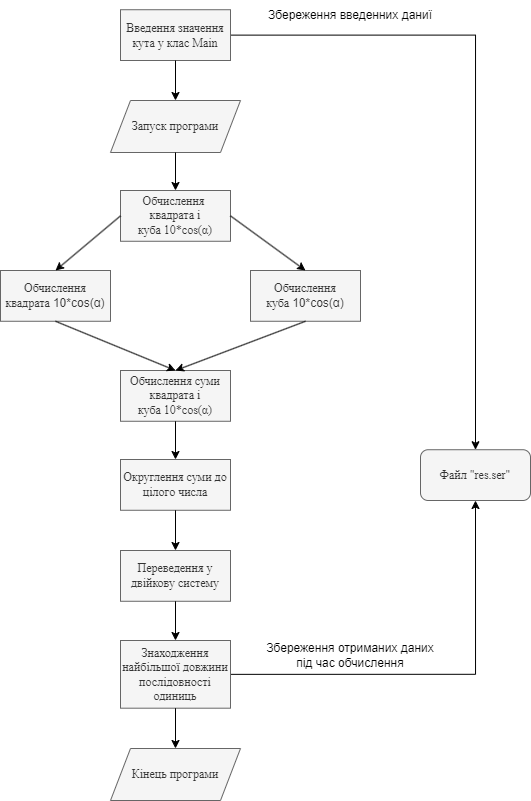

The diagram above was exported from draw.io. Its source (the exported page's mxGraphModel, read from the mxfile embedded in the PNG):
<mxGraphModel dx="600" dy="321" grid="1" gridSize="10" guides="1" tooltips="1" connect="1" arrows="1" fold="1" page="1" pageScale="1" pageWidth="827" pageHeight="1169" math="0" shadow="0">
  <root>
    <mxCell id="0" />
    <mxCell id="1" parent="0" />
    <mxCell id="43c9aANDtP6ctexrui9t-25" style="edgeStyle=orthogonalEdgeStyle;rounded=0;orthogonalLoop=1;jettySize=auto;html=1;exitX=1;exitY=0.5;exitDx=0;exitDy=0;entryX=0.5;entryY=0;entryDx=0;entryDy=0;" edge="1" parent="1" source="43c9aANDtP6ctexrui9t-1" target="43c9aANDtP6ctexrui9t-13">
      <mxGeometry relative="1" as="geometry" />
    </mxCell>
    <mxCell id="43c9aANDtP6ctexrui9t-1" value="&lt;font face=&quot;Times New Roman&quot; style=&quot;font-size: 12px;&quot;&gt;Введення значення кута у клас Main&lt;/font&gt;" style="rounded=0;whiteSpace=wrap;html=1;fillColor=#f5f5f5;fontColor=#333333;strokeColor=#666666;" vertex="1" parent="1">
      <mxGeometry x="340" y="109.23" width="110" height="50.77" as="geometry" />
    </mxCell>
    <mxCell id="43c9aANDtP6ctexrui9t-2" value="&lt;font face=&quot;Times New Roman&quot; style=&quot;font-size: 12px;&quot;&gt;Запуск програми&lt;/font&gt;" style="shape=parallelogram;perimeter=parallelogramPerimeter;whiteSpace=wrap;html=1;fixedSize=1;fillColor=#f5f5f5;fontColor=#333333;strokeColor=#666666;" vertex="1" parent="1">
      <mxGeometry x="330" y="200" width="130" height="52" as="geometry" />
    </mxCell>
    <mxCell id="43c9aANDtP6ctexrui9t-3" value="&lt;font face=&quot;Times New Roman&quot; style=&quot;font-size: 12px;&quot;&gt;Обчислення&amp;nbsp; квадрата і куба&amp;nbsp;10*cos(α)&lt;/font&gt;" style="rounded=0;whiteSpace=wrap;html=1;fillColor=#f5f5f5;fontColor=#333333;strokeColor=#666666;" vertex="1" parent="1">
      <mxGeometry x="340" y="290" width="110" height="50.77" as="geometry" />
    </mxCell>
    <mxCell id="43c9aANDtP6ctexrui9t-4" value="&lt;font style=&quot;font-size: 12px;&quot;&gt;&lt;font face=&quot;Times New Roman&quot; style=&quot;font-size: 12px;&quot;&gt;Обчислення квадрата&amp;nbsp;&lt;/font&gt;10*cos(α)&lt;/font&gt;" style="rounded=0;whiteSpace=wrap;html=1;fillColor=#f5f5f5;fontColor=#333333;strokeColor=#666666;" vertex="1" parent="1">
      <mxGeometry x="220" y="370" width="110" height="50.77" as="geometry" />
    </mxCell>
    <mxCell id="43c9aANDtP6ctexrui9t-5" value="&lt;font style=&quot;font-size: 12px;&quot;&gt;&lt;font face=&quot;Times New Roman&quot; style=&quot;font-size: 12px;&quot;&gt;Обчислення куба&amp;nbsp;&lt;/font&gt;10*cos(α)&lt;/font&gt;" style="rounded=0;whiteSpace=wrap;html=1;fillColor=#f5f5f5;fontColor=#333333;strokeColor=#666666;" vertex="1" parent="1">
      <mxGeometry x="470" y="370" width="110" height="50.77" as="geometry" />
    </mxCell>
    <mxCell id="43c9aANDtP6ctexrui9t-7" value="&lt;font face=&quot;Times New Roman&quot; style=&quot;font-size: 12px;&quot;&gt;Обчислення суми квадрата і куба&amp;nbsp;10*cos(α)&lt;/font&gt;" style="rounded=0;whiteSpace=wrap;html=1;fillColor=#f5f5f5;fontColor=#333333;strokeColor=#666666;" vertex="1" parent="1">
      <mxGeometry x="340" y="470" width="110" height="50.77" as="geometry" />
    </mxCell>
    <mxCell id="43c9aANDtP6ctexrui9t-8" value="&lt;font face=&quot;Times New Roman&quot; style=&quot;font-size: 12px;&quot;&gt;Округлення суми до цілого числа&lt;/font&gt;" style="rounded=0;whiteSpace=wrap;html=1;fillColor=#f5f5f5;fontColor=#333333;strokeColor=#666666;" vertex="1" parent="1">
      <mxGeometry x="340" y="559" width="110" height="50.77" as="geometry" />
    </mxCell>
    <mxCell id="43c9aANDtP6ctexrui9t-9" value="&lt;font face=&quot;Times New Roman&quot; style=&quot;font-size: 12px;&quot;&gt;Переведення у двійкову систему&lt;/font&gt;" style="rounded=0;whiteSpace=wrap;html=1;fillColor=#f5f5f5;fontColor=#333333;strokeColor=#666666;" vertex="1" parent="1">
      <mxGeometry x="340" y="650" width="110" height="50.77" as="geometry" />
    </mxCell>
    <mxCell id="43c9aANDtP6ctexrui9t-27" style="edgeStyle=orthogonalEdgeStyle;rounded=0;orthogonalLoop=1;jettySize=auto;html=1;exitX=1;exitY=0.5;exitDx=0;exitDy=0;entryX=0.5;entryY=1;entryDx=0;entryDy=0;" edge="1" parent="1" source="43c9aANDtP6ctexrui9t-10" target="43c9aANDtP6ctexrui9t-13">
      <mxGeometry relative="1" as="geometry" />
    </mxCell>
    <mxCell id="43c9aANDtP6ctexrui9t-10" value="&lt;font face=&quot;Times New Roman&quot; style=&quot;font-size: 12px;&quot;&gt;Знаходження найбільшої довжини послідовності одиниць&lt;/font&gt;" style="rounded=0;whiteSpace=wrap;html=1;fillColor=#f5f5f5;fontColor=#333333;strokeColor=#666666;" vertex="1" parent="1">
      <mxGeometry x="340" y="740" width="110" height="67.69" as="geometry" />
    </mxCell>
    <mxCell id="43c9aANDtP6ctexrui9t-12" value="&lt;font face=&quot;Times New Roman&quot; style=&quot;font-size: 12px;&quot;&gt;Кінець програми&lt;/font&gt;" style="shape=parallelogram;perimeter=parallelogramPerimeter;whiteSpace=wrap;html=1;fixedSize=1;fillColor=#f5f5f5;fontColor=#333333;strokeColor=#666666;" vertex="1" parent="1">
      <mxGeometry x="330" y="848" width="130" height="52" as="geometry" />
    </mxCell>
    <mxCell id="43c9aANDtP6ctexrui9t-13" value="&lt;font style=&quot;font-size: 12px;&quot; face=&quot;Times New Roman&quot;&gt;Файл &quot;res.ser&quot;&lt;/font&gt;" style="rounded=1;whiteSpace=wrap;html=1;fillColor=#f5f5f5;fontColor=#333333;strokeColor=#666666;" vertex="1" parent="1">
      <mxGeometry x="640" y="549.23" width="110" height="50.77" as="geometry" />
    </mxCell>
    <mxCell id="43c9aANDtP6ctexrui9t-14" value="" style="endArrow=classic;html=1;rounded=0;exitX=0.5;exitY=1;exitDx=0;exitDy=0;entryX=0.5;entryY=0;entryDx=0;entryDy=0;" edge="1" parent="1" source="43c9aANDtP6ctexrui9t-1" target="43c9aANDtP6ctexrui9t-2">
      <mxGeometry width="50" height="50" relative="1" as="geometry">
        <mxPoint x="390" y="220" as="sourcePoint" />
        <mxPoint x="440" y="170" as="targetPoint" />
      </mxGeometry>
    </mxCell>
    <mxCell id="43c9aANDtP6ctexrui9t-15" value="" style="endArrow=classic;html=1;rounded=0;exitX=0.5;exitY=1;exitDx=0;exitDy=0;entryX=0.5;entryY=0;entryDx=0;entryDy=0;" edge="1" parent="1" source="43c9aANDtP6ctexrui9t-2" target="43c9aANDtP6ctexrui9t-3">
      <mxGeometry width="50" height="50" relative="1" as="geometry">
        <mxPoint x="390" y="420" as="sourcePoint" />
        <mxPoint x="440" y="370" as="targetPoint" />
      </mxGeometry>
    </mxCell>
    <mxCell id="43c9aANDtP6ctexrui9t-16" value="" style="endArrow=classic;html=1;rounded=0;exitX=0;exitY=0.5;exitDx=0;exitDy=0;entryX=0.5;entryY=0;entryDx=0;entryDy=0;" edge="1" parent="1" source="43c9aANDtP6ctexrui9t-3" target="43c9aANDtP6ctexrui9t-4">
      <mxGeometry width="50" height="50" relative="1" as="geometry">
        <mxPoint x="390" y="520" as="sourcePoint" />
        <mxPoint x="440" y="470" as="targetPoint" />
      </mxGeometry>
    </mxCell>
    <mxCell id="43c9aANDtP6ctexrui9t-17" value="" style="endArrow=classic;html=1;rounded=0;exitX=1;exitY=0.5;exitDx=0;exitDy=0;entryX=0.5;entryY=0;entryDx=0;entryDy=0;" edge="1" parent="1" source="43c9aANDtP6ctexrui9t-3" target="43c9aANDtP6ctexrui9t-5">
      <mxGeometry width="50" height="50" relative="1" as="geometry">
        <mxPoint x="390" y="520" as="sourcePoint" />
        <mxPoint x="440" y="470" as="targetPoint" />
      </mxGeometry>
    </mxCell>
    <mxCell id="43c9aANDtP6ctexrui9t-18" value="" style="endArrow=classic;html=1;rounded=0;exitX=0.5;exitY=1;exitDx=0;exitDy=0;entryX=0.5;entryY=0;entryDx=0;entryDy=0;" edge="1" parent="1" source="43c9aANDtP6ctexrui9t-4" target="43c9aANDtP6ctexrui9t-7">
      <mxGeometry width="50" height="50" relative="1" as="geometry">
        <mxPoint x="390" y="620" as="sourcePoint" />
        <mxPoint x="440" y="570" as="targetPoint" />
      </mxGeometry>
    </mxCell>
    <mxCell id="43c9aANDtP6ctexrui9t-20" value="" style="endArrow=classic;html=1;rounded=0;exitX=0.5;exitY=1;exitDx=0;exitDy=0;entryX=0.5;entryY=0;entryDx=0;entryDy=0;" edge="1" parent="1" source="43c9aANDtP6ctexrui9t-5" target="43c9aANDtP6ctexrui9t-7">
      <mxGeometry width="50" height="50" relative="1" as="geometry">
        <mxPoint x="390" y="620" as="sourcePoint" />
        <mxPoint x="440" y="570" as="targetPoint" />
      </mxGeometry>
    </mxCell>
    <mxCell id="43c9aANDtP6ctexrui9t-21" value="" style="endArrow=classic;html=1;rounded=0;exitX=0.5;exitY=1;exitDx=0;exitDy=0;entryX=0.5;entryY=0;entryDx=0;entryDy=0;" edge="1" parent="1" source="43c9aANDtP6ctexrui9t-7" target="43c9aANDtP6ctexrui9t-8">
      <mxGeometry width="50" height="50" relative="1" as="geometry">
        <mxPoint x="390" y="820" as="sourcePoint" />
        <mxPoint x="440" y="770" as="targetPoint" />
      </mxGeometry>
    </mxCell>
    <mxCell id="43c9aANDtP6ctexrui9t-22" value="" style="endArrow=classic;html=1;rounded=0;exitX=0.5;exitY=1;exitDx=0;exitDy=0;entryX=0.5;entryY=0;entryDx=0;entryDy=0;" edge="1" parent="1" source="43c9aANDtP6ctexrui9t-8" target="43c9aANDtP6ctexrui9t-9">
      <mxGeometry width="50" height="50" relative="1" as="geometry">
        <mxPoint x="390" y="820" as="sourcePoint" />
        <mxPoint x="440" y="770" as="targetPoint" />
      </mxGeometry>
    </mxCell>
    <mxCell id="43c9aANDtP6ctexrui9t-23" value="" style="endArrow=classic;html=1;rounded=0;exitX=0.5;exitY=1;exitDx=0;exitDy=0;entryX=0.5;entryY=0;entryDx=0;entryDy=0;" edge="1" parent="1" source="43c9aANDtP6ctexrui9t-9" target="43c9aANDtP6ctexrui9t-10">
      <mxGeometry width="50" height="50" relative="1" as="geometry">
        <mxPoint x="390" y="920" as="sourcePoint" />
        <mxPoint x="440" y="870" as="targetPoint" />
      </mxGeometry>
    </mxCell>
    <mxCell id="43c9aANDtP6ctexrui9t-24" value="" style="endArrow=classic;html=1;rounded=0;exitX=0.5;exitY=1;exitDx=0;exitDy=0;entryX=0.5;entryY=0;entryDx=0;entryDy=0;" edge="1" parent="1" source="43c9aANDtP6ctexrui9t-10" target="43c9aANDtP6ctexrui9t-12">
      <mxGeometry width="50" height="50" relative="1" as="geometry">
        <mxPoint x="390" y="920" as="sourcePoint" />
        <mxPoint x="440" y="870" as="targetPoint" />
      </mxGeometry>
    </mxCell>
    <mxCell id="43c9aANDtP6ctexrui9t-28" value="Збереження введенних даниї" style="text;html=1;strokeColor=none;fillColor=none;align=center;verticalAlign=middle;whiteSpace=wrap;rounded=0;" vertex="1" parent="1">
      <mxGeometry x="480" y="100" width="180" height="30" as="geometry" />
    </mxCell>
    <mxCell id="43c9aANDtP6ctexrui9t-29" value="Збереження отриманих даних під час обчислення" style="text;html=1;strokeColor=none;fillColor=none;align=center;verticalAlign=middle;whiteSpace=wrap;rounded=0;" vertex="1" parent="1">
      <mxGeometry x="485" y="740" width="170" height="30" as="geometry" />
    </mxCell>
  </root>
</mxGraphModel>